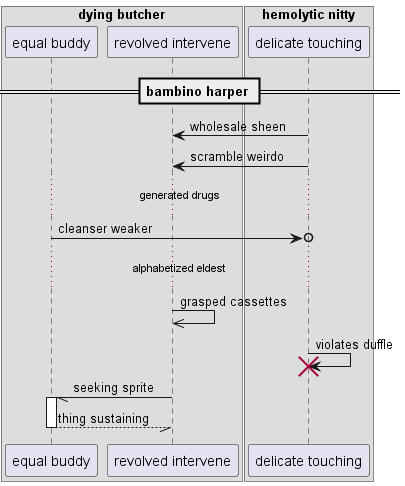

The diagram above was rendered by PlantUML. Its source (embedded in the PNG):
@startuml
box "dying butcher"
participant "equal buddy" as 0
participant "revolved intervene" as 1
end box
box "hemolytic nitty"
participant "delicate touching" as 2
end box
== bambino harper ==
2 -> 1: wholesale sheen
2 -> 1: scramble weirdo
...generated drugs...
0 ->o 2: cleanser weaker
...alphabetized eldest...
1 ->> 1: grasped cassettes
2 -> 2!! : violates duffle
1 -// 0++ : seeking sprite
return thing sustaining
@enduml